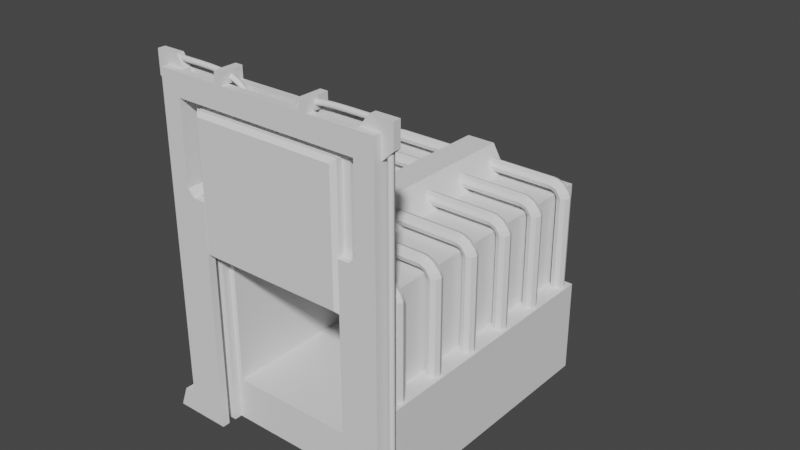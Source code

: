 # Source: Furnace_ForgeT1.blend  (saved by Blender 3.1.7; exported with 4.5.12 LTS)
import bpy
from mathutils import Matrix  # noqa: F401  (used for matrix-valued properties, if any)

bpy.ops.wm.read_factory_settings(use_empty=True)
scene = bpy.context.scene
scene.name = 'Scene'

# ---- collections
col_collection = bpy.data.collections.new('Collection'); scene.collection.children.link(col_collection)

# ---- world
world_world = bpy.data.worlds.new('World'); scene.world = world_world
world_world.use_nodes = True; world_world.node_tree.nodes.clear()
_N = world_world.node_tree.nodes; _L = world_world.node_tree.links
n0 = _N.new('ShaderNodeOutputWorld'); n0.name = 'World Output'; n0.location = (300, 300)
n1 = _N.new('ShaderNodeBackground'); n1.name = 'Background'; n1.location = (10, 300)
n1.inputs[0].default_value = (0.05088, 0.05088, 0.05088, 1.0)
_L.new(n1.outputs[0], n0.inputs[0])
n0.is_active_output = True
world_world.color = (0.05088, 0.05088, 0.05088)
world_world.use_sun_shadow = False
world_world.sun_shadow_jitter_overblur = 0.0

# ---- meshes
me_cube_001 = bpy.data.meshes.new('Cube.001')
me_cube_001.from_pydata([(-1.856, -4.0, 1.144), (-1.856, -4.0, 4.356), (1.856, -4.0, 1.144), (1.856, -4.0, 4.356), (-2.5, -4.0, 0.0), (-2.5, -4.0, 5.0), (2.5, -4.0, 5.0), (2.5, -4.0, 0.0), (-1.856, 3.0, 1.144), (-1.856, 3.0, 4.356), (1.856, 3.0, 4.356), (1.856, 3.0, 1.144), (-2.5, 3.477, 0.0), (-1.977, 4.0, 0.0), (-1.977, 4.0, 4.477), (-2.5, 3.477, 5.0), (1.977, 4.0, 0.0), (2.5, 3.477, 0.0), (2.5, 3.477, 5.0), (1.977, 4.0, 4.477)], [], [(13, 14, 19, 16), (18, 15, 5, 6), (3, 1, 9, 10), (4, 5, 15, 12), (17, 18, 6, 7), (0, 1, 5, 4), (3, 2, 7, 6), (2, 0, 4, 7), (1, 3, 6, 5), (11, 10, 9, 8), (2, 3, 10, 11), (0, 2, 11, 8), (1, 0, 8, 9), (14, 13, 12, 15), (15, 18, 19, 14), (18, 17, 16, 19), (12, 13, 16, 17, 7, 4)])
_uv = me_cube_001.uv_layers.new(name='UVMap')
_uv.uv.foreach_set('vector', [0.375, 0.2762, 0.5988, 0.2762, 0.5988, 0.4738, 0.375, 0.4738, 0.625, 0.5164, 0.875, 0.5164, 0.875, 0.75, 0.625, 0.75, 0.5928, 0.7822, 0.5928, 0.9678, 0.5928, 0.9678, 0.5928, 0.7822, 0.375, 0.0, 0.625, 0.0, 0.625, 0.2336, 0.375, 0.2336, 0.375, 0.5164, 0.625, 0.5164, 0.625, 0.75, 0.375, 0.75, 0.4072, 0.9678, 0.5928, 0.9678, 0.625, 1.0, 0.375, 1.0, 0.5928, 0.7822, 0.4072, 0.7822, 0.375, 0.75, 0.625, 0.75, 0.4072, 0.7822, 0.4072, 0.9678, 0.375, 1.0, 0.375, 0.75, 0.5928, 0.9678, 0.5928, 0.7822, 0.625, 0.75, 0.625, 1.0, 0.4072, 0.7822, 0.5928, 0.7822, 0.5928, 0.9678, 0.4072, 0.9678, 0.4072, 0.7822, 0.5928, 0.7822, 0.5928, 0.7822, 0.4072, 0.7822, 0.4072, 0.9678, 0.4072, 0.7822, 0.4072, 0.7822, 0.4072, 0.9678, 0.5928, 0.9678, 0.4072, 0.9678, 0.4072, 0.9678, 0.5928, 0.9678, 0.5988, 0.2762, 0.375, 0.2762, 0.375, 0.2336, 0.625, 0.2336, 0.625, 0.25, 0.625, 0.5, 0.5988, 0.4738, 0.5988, 0.2762, 0.625, 0.5164, 0.375, 0.5164, 0.375, 0.4738, 0.5988, 0.4738, 0.125, 0.5164, 0.1512, 0.5, 0.3488, 0.5, 0.375, 0.5164, 0.375, 0.75, 0.125, 0.75])
me_cube_001.use_remesh_fix_poles = True
me_cube_001.use_remesh_preserve_attributes = False
me_cube_001.update()
me_cube_002 = bpy.data.meshes.new('Cube.002')
me_cube_002.from_pydata([(-0.8, -4.0, 0.0), (-0.4, -4.0, 0.7), (-0.8, 3.0, 0.0), (-0.4, 3.0, 0.7), (0.8, -4.0, 0.0), (0.4, -4.0, 0.7), (0.8, 3.0, 0.0), (0.4, 3.0, 0.7)], [], [(0, 1, 3, 2), (2, 3, 7, 6), (6, 7, 5, 4), (4, 5, 1, 0), (2, 6, 4, 0), (7, 3, 1, 5)])
_uv = me_cube_002.uv_layers.new(name='UVMap')
_uv.uv.foreach_set('vector', [0.375, 0.0, 0.625, 0.0, 0.625, 0.25, 0.375, 0.25, 0.375, 0.25, 0.625, 0.25, 0.625, 0.5, 0.375, 0.5, 0.375, 0.5, 0.625, 0.5, 0.625, 0.75, 0.375, 0.75, 0.375, 0.75, 0.625, 0.75, 0.625, 1.0, 0.375, 1.0, 0.125, 0.5, 0.375, 0.5, 0.375, 0.75, 0.125, 0.75, 0.625, 0.5, 0.875, 0.5, 0.875, 0.75, 0.625, 0.75])
me_cube_002.use_remesh_fix_poles = True
me_cube_002.use_remesh_preserve_attributes = False
me_cube_002.update()
me_cube_003 = bpy.data.meshes.new('Cube.003')
me_cube_003.from_pydata([(2.5, -4.0, 0.0), (2.5, -4.0, 2.5), (2.5, 3.0, 0.0), (2.5, 3.0, 2.5), (3.0, -4.0, 0.0), (3.0, -4.0, 2.5), (3.0, 3.0, 0.0), (3.0, 3.0, 2.5)], [], [(0, 1, 3, 2), (2, 3, 7, 6), (6, 7, 5, 4), (4, 5, 1, 0), (2, 6, 4, 0), (7, 3, 1, 5)])
_uv = me_cube_003.uv_layers.new(name='UVMap')
_uv.uv.foreach_set('vector', [0.375, 0.0, 0.625, 0.0, 0.625, 0.25, 0.375, 0.25, 0.375, 0.25, 0.625, 0.25, 0.625, 0.5, 0.375, 0.5, 0.375, 0.5, 0.625, 0.5, 0.625, 0.75, 0.375, 0.75, 0.375, 0.75, 0.625, 0.75, 0.625, 1.0, 0.375, 1.0, 0.125, 0.5, 0.375, 0.5, 0.375, 0.75, 0.125, 0.75, 0.625, 0.5, 0.875, 0.5, 0.875, 0.75, 0.625, 0.75])
me_cube_003.use_remesh_fix_poles = True
me_cube_003.use_remesh_preserve_attributes = False
me_cube_003.update()
me_cylinder = bpy.data.meshes.new('Cylinder')
me_cylinder.from_pydata([(2.75, 0.1794, 2.501), (2.75, 0.1794, 5.0), (2.877, 0.1269, 2.501), (2.876, 0.1269, 5.012), (2.929, -2.95e-08, 2.501), (2.929, -2.95e-08, 5.017), (2.877, -0.1269, 2.501), (2.876, -0.1269, 5.012), (2.75, -0.1794, 2.501), (2.75, -0.1794, 5.0), (2.623, -0.1269, 2.501), (2.624, -0.1269, 4.988), (2.571, -1.951e-08, 2.501), (2.571, -1.951e-08, 4.983), (2.623, 0.1269, 2.501), (2.624, 0.1269, 4.988), (2.823, 0.1269, 5.133), (2.7, 0.1794, 5.1), (2.873, -1.459e-08, 5.146), (2.823, -0.1269, 5.133), (2.7, -0.1794, 5.1), (2.577, -0.1269, 5.067), (2.527, -4.611e-09, 5.054), (2.577, 0.1269, 5.067), (2.681, 0.1179, 5.292), (2.603, 0.1667, 5.204), (2.713, -1.594e-08, 5.329), (2.681, -0.1179, 5.292), (2.603, -0.1667, 5.204), (2.524, -0.1179, 5.116), (2.492, -6.66e-09, 5.079), (2.524, 0.1179, 5.116), (2.51, 0.1179, 5.374), (2.48, 0.1667, 5.26), (2.523, -1.484e-08, 5.421), (2.51, -0.1179, 5.374), (2.48, -0.1667, 5.26), (2.45, -0.1179, 5.146), (2.437, -5.564e-09, 5.099), (2.45, 0.1179, 5.146), (2.382, 0.1179, 5.391), (2.382, 0.1667, 5.273), (2.382, -1.658e-08, 5.44), (2.382, -0.1179, 5.391), (2.382, -0.1667, 5.273), (2.382, -0.1179, 5.155), (2.382, -7.306e-09, 5.106), (2.382, 0.1179, 5.155), (0.472, 0.1179, 5.394), (0.4718, 0.1667, 5.276), (0.472, 1.069e-06, 5.443), (0.472, -0.1179, 5.394), (0.4718, -0.1667, 5.276), (0.4716, -0.1179, 5.158), (0.4715, 1.079e-06, 5.109), (0.4716, 0.1179, 5.158)], [], [(0, 1, 3, 2), (2, 3, 5, 4), (4, 5, 7, 6), (6, 7, 9, 8), (8, 9, 11, 10), (10, 11, 13, 12), (13, 11, 21, 22), (12, 13, 15, 14), (14, 15, 1, 0), (0, 2, 4, 6, 8, 10, 12, 14), (17, 23, 31, 25), (9, 7, 19, 20), (15, 13, 22, 23), (5, 3, 16, 18), (11, 9, 20, 21), (1, 15, 23, 17), (3, 1, 17, 16), (7, 5, 18, 19), (27, 26, 34, 35), (22, 21, 29, 30), (20, 19, 27, 28), (18, 16, 24, 26), (23, 22, 30, 31), (21, 20, 28, 29), (19, 18, 26, 27), (16, 17, 25, 24), (39, 38, 46, 47), (24, 25, 33, 32), (25, 31, 39, 33), (30, 29, 37, 38), (28, 27, 35, 36), (26, 24, 32, 34), (31, 30, 38, 39), (29, 28, 36, 37), (46, 45, 53, 54), (37, 36, 44, 45), (35, 34, 42, 43), (32, 33, 41, 40), (33, 39, 47, 41), (38, 37, 45, 46), (36, 35, 43, 44), (34, 32, 40, 42), (48, 49, 55, 54, 53, 52, 51, 50), (44, 43, 51, 52), (42, 40, 48, 50), (47, 46, 54, 55), (45, 44, 52, 53), (43, 42, 50, 51), (40, 41, 49, 48), (41, 47, 55, 49)])
_uv = me_cylinder.uv_layers.new(name='UVMap')
_uv.uv.foreach_set('vector', [1.0, 0.5, 1.0, 1.0, 0.875, 1.0, 0.875, 0.5, 0.875, 0.5, 0.875, 1.0, 0.75, 1.0, 0.75, 0.5, 0.75, 0.5, 0.75, 1.0, 0.625, 1.0, 0.625, 0.5, 0.625, 0.5, 0.625, 1.0, 0.5, 1.0, 0.5, 0.5, 0.5, 0.5, 0.5, 1.0, 0.375, 1.0, 0.375, 0.5, 0.375, 0.5, 0.375, 1.0, 0.25, 1.0, 0.25, 0.5, 0.25, 1.0, 0.375, 1.0, 0.375, 1.0, 0.25, 1.0, 0.25, 0.5, 0.25, 1.0, 0.125, 1.0, 0.125, 0.5, 0.125, 0.5, 0.125, 1.0, 0.0, 1.0, 0.0, 0.5, 0.75, 0.49, 0.9197, 0.4197, 0.99, 0.25, 0.9197, 0.08029, 0.75, 0.01, 0.5803, 0.08029, 0.51, 0.25, 0.5803, 0.4197, 0.0, 1.0, 0.125, 1.0, 0.125, 1.0, 0.0, 1.0, 0.5, 1.0, 0.625, 1.0, 0.625, 1.0, 0.5, 1.0, 0.125, 1.0, 0.25, 1.0, 0.25, 1.0, 0.125, 1.0, 0.75, 1.0, 0.875, 1.0, 0.875, 1.0, 0.75, 1.0, 0.375, 1.0, 0.5, 1.0, 0.5, 1.0, 0.375, 1.0, 0.0, 1.0, 0.125, 1.0, 0.125, 1.0, 0.0, 1.0, 0.875, 1.0, 1.0, 1.0, 1.0, 1.0, 0.875, 1.0, 0.625, 1.0, 0.75, 1.0, 0.75, 1.0, 0.625, 1.0, 0.625, 1.0, 0.75, 1.0, 0.75, 1.0, 0.625, 1.0, 0.25, 1.0, 0.375, 1.0, 0.375, 1.0, 0.25, 1.0, 0.5, 1.0, 0.625, 1.0, 0.625, 1.0, 0.5, 1.0, 0.75, 1.0, 0.875, 1.0, 0.875, 1.0, 0.75, 1.0, 0.125, 1.0, 0.25, 1.0, 0.25, 1.0, 0.125, 1.0, 0.375, 1.0, 0.5, 1.0, 0.5, 1.0, 0.375, 1.0, 0.625, 1.0, 0.75, 1.0, 0.75, 1.0, 0.625, 1.0, 0.875, 1.0, 1.0, 1.0, 1.0, 1.0, 0.875, 1.0, 0.125, 1.0, 0.25, 1.0, 0.25, 1.0, 0.125, 1.0, 0.875, 1.0, 1.0, 1.0, 1.0, 1.0, 0.875, 1.0, 0.0, 1.0, 0.125, 1.0, 0.125, 1.0, 0.0, 1.0, 0.25, 1.0, 0.375, 1.0, 0.375, 1.0, 0.25, 1.0, 0.5, 1.0, 0.625, 1.0, 0.625, 1.0, 0.5, 1.0, 0.75, 1.0, 0.875, 1.0, 0.875, 1.0, 0.75, 1.0, 0.125, 1.0, 0.25, 1.0, 0.25, 1.0, 0.125, 1.0, 0.375, 1.0, 0.5, 1.0, 0.5, 1.0, 0.375, 1.0, 0.25, 1.0, 0.375, 1.0, 0.375, 1.0, 0.25, 1.0, 0.375, 1.0, 0.5, 1.0, 0.5, 1.0, 0.375, 1.0, 0.625, 1.0, 0.75, 1.0, 0.75, 1.0, 0.625, 1.0, 0.875, 1.0, 1.0, 1.0, 1.0, 1.0, 0.875, 1.0, 0.0, 1.0, 0.125, 1.0, 0.125, 1.0, 0.0, 1.0, 0.25, 1.0, 0.375, 1.0, 0.375, 1.0, 0.25, 1.0, 0.5, 1.0, 0.625, 1.0, 0.625, 1.0, 0.5, 1.0, 0.75, 1.0, 0.875, 1.0, 0.875, 1.0, 0.75, 1.0, 0.4197, 0.4197, 0.25, 0.49, 0.08029, 0.4197, 0.01, 0.25, 0.08029, 0.08029, 0.25, 0.01, 0.4197, 0.08029, 0.49, 0.25, 0.5, 1.0, 0.625, 1.0, 0.625, 1.0, 0.5, 1.0, 0.75, 1.0, 0.875, 1.0, 0.875, 1.0, 0.75, 1.0, 0.125, 1.0, 0.25, 1.0, 0.25, 1.0, 0.125, 1.0, 0.375, 1.0, 0.5, 1.0, 0.5, 1.0, 0.375, 1.0, 0.625, 1.0, 0.75, 1.0, 0.75, 1.0, 0.625, 1.0, 0.875, 1.0, 1.0, 1.0, 1.0, 1.0, 0.875, 1.0, 0.0, 1.0, 0.125, 1.0, 0.125, 1.0, 0.0, 1.0])
me_cylinder.use_remesh_fix_poles = True
me_cylinder.use_remesh_preserve_attributes = False
me_cylinder.update()
me_cube_004 = bpy.data.meshes.new('Cube.004')
me_cube_004.from_pydata([(2.3, -4.6, 0.0), (2.3, -4.6, 6.1), (2.3, -4.0, 0.0), (2.3, -4.0, 6.1), (3.0, -4.6, 0.0), (3.0, -4.6, 6.3), (3.0, -4.0, 0.0), (3.0, -4.0, 6.3), (2.3, -4.2, 0.0), (2.3, -4.4, 0.0), (2.3, -4.4, 6.1), (2.3, -4.2, 6.1), (3.0, -4.4, 0.0), (3.0, -4.2, 0.0), (3.0, -4.2, 6.3), (3.0, -4.4, 6.3), (2.0, -4.4, 0.0), (2.0, -4.6, 0.0), (2.0, -4.6, 6.1), (2.0, -4.2, 6.1), (2.0, -4.0, 6.1), (2.0, -4.0, 0.0), (2.0, -4.2, 0.0), (2.0, -4.4, 6.1), (2.475, -4.0, 0.0), (2.475, -4.0, 6.3), (2.475, -4.6, 0.0), (2.475, -4.6, 6.3), (2.475, -4.2, 6.3), (2.475, -4.4, 6.3), (2.475, -4.2, 0.0), (2.475, -4.4, 0.0), (2.475, -4.0, 9.0), (3.0, -4.0, 9.0), (3.0, -4.4, 9.0), (3.0, -4.6, 9.0), (3.0, -4.2, 9.0), (2.475, -4.2, 9.0), (2.475, -4.4, 9.0), (2.475, -4.6, 9.0), (2.475, -4.0, 8.42), (2.475, -4.2, 8.42), (3.0, -4.0, 8.42), (3.0, -4.2, 8.42), (3.0, -4.6, 8.42), (2.475, -4.6, 8.42), (2.475, -4.4, 8.42), (3.0, -4.4, 8.42), (-2.384e-07, -4.2, 8.42), (-2.384e-07, -4.2, 9.0), (-2.384e-07, -4.0, 9.0), (-2.384e-07, -4.4, 9.0), (-2.384e-07, -4.6, 9.0), (-2.384e-07, -4.0, 8.42), (-2.384e-07, -4.6, 8.42), (-2.384e-07, -4.4, 8.42), (3.3, -4.2, 9.3), (3.3, -4.4, 9.3), (2.7, -4.2, 9.3), (2.7, -4.4, 9.3), (3.3, -4.4, 8.7), (3.3, -4.2, 8.7), (1.3, -4.6, 9.0), (1.1, -4.6, 9.0), (1.1, -4.6, 8.42), (1.3, -4.6, 8.42), (1.3, -4.4, 8.42), (1.1, -4.4, 8.42), (1.1, -4.4, 9.0), (1.3, -4.4, 9.0), (1.3, -4.0, 9.0), (1.1, -4.0, 9.0), (1.1, -4.2, 9.0), (1.3, -4.2, 9.0), (1.3, -4.2, 8.42), (1.1, -4.2, 8.42), (1.1, -4.0, 8.42), (1.3, -4.0, 8.42), (1.3, -4.6, 9.3), (1.1, -4.6, 9.3), (1.1, -4.4, 9.3), (1.3, -4.4, 9.3), (1.3, -4.0, 9.3), (1.1, -4.0, 9.3), (1.1, -4.2, 9.3), (1.3, -4.2, 9.3), (1.1, -4.3, 9.0), (1.3, -4.3, 9.0), (1.1, -4.3, 9.3), (1.3, -4.3, 9.3), (1.1, -4.3, 9.0), (1.3, -4.3, 9.0), (1.1, -4.3, 9.3), (1.3, -4.3, 9.3), (2.3, -4.6, 0.4571), (2.3, -4.0, 0.4571), (3.0, -4.0, 0.5571), (3.0, -4.6, 0.5571), (3.0, -4.2, 0.5571), (3.0, -4.4, 0.5571), (2.3, -4.4, 0.4571), (2.3, -4.2, 0.4571), (2.0, -4.6, 0.4571), (2.0, -4.0, 0.4571), (2.0, -4.4, 0.4571), (2.0, -4.2, 0.4571), (2.475, -4.6, 0.5571), (2.475, -4.0, 0.5571), (3.3, -4.0, 0.5571), (3.5, -4.0, 0.0), (3.5, -4.2, 0.0), (3.3, -4.6, 0.5571), (3.5, -4.6, 0.0), (3.5, -4.4, 0.0), (3.3, -4.2, 0.5571), (3.3, -4.4, 0.5571)], [], [(95, 2, 21, 103), (107, 25, 7, 96), (99, 15, 5, 97), (106, 27, 1, 94), (31, 12, 4, 26), (29, 10, 1, 27), (25, 3, 11, 28), (28, 11, 10, 29), (24, 6, 13, 30), (30, 13, 12, 31), (96, 7, 14, 98), (98, 14, 15, 99), (1, 10, 23, 18), (100, 10, 11, 101), (105, 19, 20, 103), (102, 18, 23, 104), (2, 8, 22, 21), (94, 1, 18, 102), (100, 9, 16, 104), (11, 3, 20, 19), (9, 0, 17, 16), (101, 11, 19, 105), (8, 30, 31, 9), (2, 24, 30, 8), (42, 40, 32, 33), (43, 42, 33, 36), (72, 71, 50, 49), (9, 31, 26, 0), (97, 5, 27, 106), (95, 3, 25, 107), (36, 37, 58, 56), (33, 32, 37, 36), (34, 38, 39, 35), (45, 44, 35, 39), (64, 63, 52, 54), (41, 46, 38, 37), (44, 47, 34, 35), (43, 36, 56, 61), (15, 14, 43, 47), (5, 15, 47, 44), (28, 29, 46, 41), (29, 27, 45, 46), (27, 5, 44, 45), (25, 28, 41, 40), (14, 7, 42, 43), (7, 25, 40, 42), (53, 48, 49, 50), (55, 54, 52, 51), (68, 67, 55, 51), (63, 68, 51, 52), (76, 75, 48, 53), (67, 64, 54, 55), (75, 72, 49, 48), (71, 76, 53, 50), (56, 58, 59, 57), (60, 61, 56, 57), (34, 47, 60, 57), (47, 43, 61, 60), (37, 38, 59, 58), (38, 34, 57, 59), (46, 45, 65, 66), (66, 65, 64, 67), (39, 38, 69, 62), (72, 73, 91, 90), (38, 46, 66, 69), (69, 66, 67, 68), (45, 39, 62, 65), (65, 62, 63, 64), (32, 40, 77, 70), (70, 77, 76, 71), (41, 37, 73, 74), (74, 73, 72, 75), (40, 41, 74, 77), (77, 74, 75, 76), (37, 32, 70, 73), (73, 70, 82, 85), (78, 81, 80, 79), (85, 82, 83, 84), (70, 71, 83, 82), (68, 63, 79, 80), (71, 72, 84, 83), (81, 69, 87, 89), (63, 62, 78, 79), (62, 69, 81, 78), (87, 86, 88, 89), (80, 81, 89, 88), (69, 68, 86, 87), (68, 80, 88, 86), (90, 91, 93, 92), (73, 85, 93, 91), (85, 84, 92, 93), (84, 72, 90, 92), (2, 95, 107, 24), (4, 97, 106, 26), (8, 101, 105, 22), (10, 100, 104, 23), (0, 94, 102, 17), (17, 102, 104, 16), (22, 105, 103, 21), (9, 100, 101, 8), (6, 96, 108, 109), (12, 13, 110, 113), (26, 106, 94, 0), (98, 99, 115, 114), (24, 107, 96, 6), (3, 95, 103, 20), (110, 114, 115, 113), (109, 108, 114, 110), (113, 115, 111, 112), (99, 97, 111, 115), (96, 98, 114, 108), (97, 4, 112, 111), (13, 6, 109, 110), (4, 12, 113, 112)])
_uv = me_cube_004.uv_layers.new(name='UVMap')
_uv.uv.foreach_set('vector', [0.5, 0.25, 0.375, 0.25, 0.375, 0.25, 0.5, 0.25, 0.5, 0.3125, 0.625, 0.3125, 0.625, 0.5, 0.5, 0.5, 0.5, 0.6667, 0.625, 0.6667, 0.625, 0.75, 0.5, 0.75, 0.5, 0.9375, 0.625, 0.9375, 0.625, 1.0, 0.5, 1.0, 0.1875, 0.6667, 0.375, 0.6667, 0.375, 0.75, 0.1875, 0.75, 0.8125, 0.6667, 0.875, 0.6667, 0.875, 0.75, 0.8125, 0.75, 0.8125, 0.5, 0.875, 0.5, 0.875, 0.5833, 0.8125, 0.5833, 0.8125, 0.5833, 0.875, 0.5833, 0.875, 0.6667, 0.8125, 0.6667, 0.1875, 0.5, 0.375, 0.5, 0.375, 0.5833, 0.1875, 0.5833, 0.1875, 0.5833, 0.375, 0.5833, 0.375, 0.6667, 0.1875, 0.6667, 0.5, 0.5, 0.625, 0.5, 0.625, 0.5833, 0.5, 0.5833, 0.5, 0.5833, 0.625, 0.5833, 0.625, 0.6667, 0.5, 0.6667, 0.875, 0.75, 0.875, 0.6667, 0.875, 0.6667, 0.875, 0.75, 0.5, 0.08333, 0.625, 0.08333, 0.625, 0.1667, 0.5, 0.1667, 0.5, 0.1667, 0.625, 0.1667, 0.625, 0.25, 0.5, 0.25, 0.5, 0.0, 0.625, 0.0, 0.625, 0.08333, 0.5, 0.08333, 0.125, 0.5, 0.125, 0.5833, 0.125, 0.5833, 0.125, 0.5, 0.5, 1.0, 0.625, 1.0, 0.625, 1.0, 0.5, 1.0, 0.5, 0.08333, 0.375, 0.08333, 0.375, 0.08333, 0.5, 0.08333, 0.875, 0.5833, 0.875, 0.5, 0.875, 0.5, 0.875, 0.5833, 0.125, 0.6667, 0.125, 0.75, 0.125, 0.75, 0.125, 0.6667, 0.5, 0.1667, 0.625, 0.1667, 0.625, 0.1667, 0.5, 0.1667, 0.125, 0.5833, 0.1875, 0.5833, 0.1875, 0.6667, 0.125, 0.6667, 0.125, 0.5, 0.1875, 0.5, 0.1875, 0.5833, 0.125, 0.5833, 0.625, 0.5, 0.625, 0.3125, 0.625, 0.3125, 0.625, 0.5, 0.625, 0.5833, 0.625, 0.5, 0.625, 0.5, 0.625, 0.5833, 0.8125, 0.5833, 0.8125, 0.5, 0.8125, 0.5, 0.8125, 0.5833, 0.125, 0.6667, 0.1875, 0.6667, 0.1875, 0.75, 0.125, 0.75, 0.5, 0.75, 0.625, 0.75, 0.625, 0.9375, 0.5, 0.9375, 0.5, 0.25, 0.625, 0.25, 0.625, 0.3125, 0.5, 0.3125, 0.625, 0.5833, 0.8125, 0.5833, 0.8125, 0.5833, 0.625, 0.5833, 0.625, 0.5, 0.8125, 0.5, 0.8125, 0.5833, 0.625, 0.5833, 0.625, 0.6667, 0.8125, 0.6667, 0.8125, 0.75, 0.625, 0.75, 0.625, 0.9375, 0.625, 0.75, 0.625, 0.75, 0.625, 0.9375, 0.625, 0.9375, 0.625, 0.9375, 0.625, 0.9375, 0.625, 0.9375, 0.8125, 0.5833, 0.8125, 0.6667, 0.8125, 0.6667, 0.8125, 0.5833, 0.625, 0.75, 0.625, 0.6667, 0.625, 0.6667, 0.625, 0.75, 0.625, 0.5833, 0.625, 0.5833, 0.625, 0.5833, 0.625, 0.5833, 0.625, 0.6667, 0.625, 0.5833, 0.625, 0.5833, 0.625, 0.6667, 0.625, 0.75, 0.625, 0.6667, 0.625, 0.6667, 0.625, 0.75, 0.8125, 0.5833, 0.8125, 0.6667, 0.8125, 0.6667, 0.8125, 0.5833, 0.8125, 0.6667, 0.8125, 0.75, 0.8125, 0.75, 0.8125, 0.6667, 0.625, 0.9375, 0.625, 0.75, 0.625, 0.75, 0.625, 0.9375, 0.8125, 0.5, 0.8125, 0.5833, 0.8125, 0.5833, 0.8125, 0.5, 0.625, 0.5833, 0.625, 0.5, 0.625, 0.5, 0.625, 0.5833, 0.625, 0.5, 0.625, 0.3125, 0.625, 0.3125, 0.625, 0.5, 0.8125, 0.5, 0.8125, 0.5833, 0.8125, 0.5833, 0.8125, 0.5, 0.8125, 0.6667, 0.8125, 0.75, 0.8125, 0.75, 0.8125, 0.6667, 0.8125, 0.6667, 0.8125, 0.6667, 0.8125, 0.6667, 0.8125, 0.6667, 0.8125, 0.75, 0.8125, 0.6667, 0.8125, 0.6667, 0.8125, 0.75, 0.8125, 0.5, 0.8125, 0.5833, 0.8125, 0.5833, 0.8125, 0.5, 0.8125, 0.6667, 0.8125, 0.75, 0.8125, 0.75, 0.8125, 0.6667, 0.8125, 0.5833, 0.8125, 0.5833, 0.8125, 0.5833, 0.8125, 0.5833, 0.625, 0.3125, 0.625, 0.3125, 0.625, 0.3125, 0.625, 0.3125, 0.625, 0.5833, 0.8125, 0.5833, 0.8125, 0.6667, 0.625, 0.6667, 0.625, 0.6667, 0.625, 0.5833, 0.625, 0.5833, 0.625, 0.6667, 0.625, 0.6667, 0.625, 0.6667, 0.625, 0.6667, 0.625, 0.6667, 0.625, 0.6667, 0.625, 0.5833, 0.625, 0.5833, 0.625, 0.6667, 0.8125, 0.5833, 0.8125, 0.6667, 0.8125, 0.6667, 0.8125, 0.5833, 0.8125, 0.6667, 0.625, 0.6667, 0.625, 0.6667, 0.8125, 0.6667, 0.8125, 0.6667, 0.8125, 0.75, 0.8125, 0.75, 0.8125, 0.6667, 0.8125, 0.6667, 0.8125, 0.75, 0.8125, 0.75, 0.8125, 0.6667, 0.8125, 0.75, 0.8125, 0.6667, 0.8125, 0.6667, 0.8125, 0.75, 0.8125, 0.5833, 0.8125, 0.5833, 0.8125, 0.5833, 0.8125, 0.5833, 0.8125, 0.6667, 0.8125, 0.6667, 0.8125, 0.6667, 0.8125, 0.6667, 0.8125, 0.6667, 0.8125, 0.6667, 0.8125, 0.6667, 0.8125, 0.6667, 0.625, 0.9375, 0.625, 0.9375, 0.625, 0.9375, 0.625, 0.9375, 0.625, 0.9375, 0.625, 0.9375, 0.625, 0.9375, 0.625, 0.9375, 0.625, 0.3125, 0.625, 0.3125, 0.625, 0.3125, 0.625, 0.3125, 0.625, 0.3125, 0.625, 0.3125, 0.625, 0.3125, 0.625, 0.3125, 0.8125, 0.5833, 0.8125, 0.5833, 0.8125, 0.5833, 0.8125, 0.5833, 0.8125, 0.5833, 0.8125, 0.5833, 0.8125, 0.5833, 0.8125, 0.5833, 0.8125, 0.5, 0.8125, 0.5833, 0.8125, 0.5833, 0.8125, 0.5, 0.8125, 0.5, 0.8125, 0.5833, 0.8125, 0.5833, 0.8125, 0.5, 0.8125, 0.5833, 0.8125, 0.5, 0.8125, 0.5, 0.8125, 0.5833, 0.8125, 0.5833, 0.8125, 0.5, 0.8125, 0.5, 0.8125, 0.5833, 0.8125, 0.75, 0.8125, 0.6667, 0.8125, 0.6667, 0.8125, 0.75, 0.8125, 0.5833, 0.8125, 0.5, 0.8125, 0.5, 0.8125, 0.5833, 0.625, 0.3125, 0.625, 0.3125, 0.625, 0.3125, 0.625, 0.3125, 0.8125, 0.6667, 0.8125, 0.75, 0.8125, 0.75, 0.8125, 0.6667, 0.8125, 0.5, 0.8125, 0.5833, 0.8125, 0.5833, 0.8125, 0.5, 0.8125, 0.6667, 0.8125, 0.6667, 0.8125, 0.6667, 0.8125, 0.6667, 0.625, 0.9375, 0.625, 0.9375, 0.625, 0.9375, 0.625, 0.9375, 0.8125, 0.75, 0.8125, 0.6667, 0.8125, 0.6667, 0.8125, 0.75, 0.8125, 0.6667, 0.8125, 0.6667, 0.8125, 0.6667, 0.8125, 0.6667, 0.8125, 0.6667, 0.8125, 0.6667, 0.8125, 0.6667, 0.8125, 0.6667, 0.8125, 0.6667, 0.8125, 0.6667, 0.8125, 0.6667, 0.8125, 0.6667, 0.8125, 0.6667, 0.8125, 0.6667, 0.8125, 0.6667, 0.8125, 0.6667, 0.8125, 0.5833, 0.8125, 0.5833, 0.8125, 0.5833, 0.8125, 0.5833, 0.8125, 0.5833, 0.8125, 0.5833, 0.8125, 0.5833, 0.8125, 0.5833, 0.8125, 0.5833, 0.8125, 0.5833, 0.8125, 0.5833, 0.8125, 0.5833, 0.8125, 0.5833, 0.8125, 0.5833, 0.8125, 0.5833, 0.8125, 0.5833, 0.375, 0.25, 0.5, 0.25, 0.5, 0.3125, 0.375, 0.3125, 0.375, 0.75, 0.5, 0.75, 0.5, 0.9375, 0.375, 0.9375, 0.375, 0.1667, 0.5, 0.1667, 0.5, 0.1667, 0.375, 0.1667, 0.625, 0.08333, 0.5, 0.08333, 0.5, 0.08333, 0.625, 0.08333, 0.375, 1.0, 0.5, 1.0, 0.5, 1.0, 0.375, 1.0, 0.375, 0.0, 0.5, 0.0, 0.5, 0.08333, 0.375, 0.08333, 0.375, 0.1667, 0.5, 0.1667, 0.5, 0.25, 0.375, 0.25, 0.375, 0.08333, 0.5, 0.08333, 0.5, 0.1667, 0.375, 0.1667, 0.375, 0.5, 0.5, 0.5, 0.5, 0.5, 0.375, 0.5, 0.375, 0.6667, 0.375, 0.5833, 0.375, 0.5833, 0.375, 0.6667, 0.375, 0.9375, 0.5, 0.9375, 0.5, 1.0, 0.375, 1.0, 0.5, 0.5833, 0.5, 0.6667, 0.5, 0.6667, 0.5, 0.5833, 0.375, 0.3125, 0.5, 0.3125, 0.5, 0.5, 0.375, 0.5, 0.625, 0.25, 0.5, 0.25, 0.5, 0.25, 0.625, 0.25, 0.375, 0.5833, 0.5, 0.5833, 0.5, 0.6667, 0.375, 0.6667, 0.375, 0.5, 0.5, 0.5, 0.5, 0.5833, 0.375, 0.5833, 0.375, 0.6667, 0.5, 0.6667, 0.5, 0.75, 0.375, 0.75, 0.5, 0.6667, 0.5, 0.75, 0.5, 0.75, 0.5, 0.6667, 0.5, 0.5, 0.5, 0.5833, 0.5, 0.5833, 0.5, 0.5, 0.5, 0.75, 0.375, 0.75, 0.375, 0.75, 0.5, 0.75, 0.375, 0.5833, 0.375, 0.5, 0.375, 0.5, 0.375, 0.5833, 0.375, 0.75, 0.375, 0.6667, 0.375, 0.6667, 0.375, 0.75])
me_cube_004.use_remesh_fix_poles = True
me_cube_004.use_remesh_preserve_attributes = False
me_cube_004.update()
me_cube_005 = bpy.data.meshes.new('Cube.005')
me_cube_005.from_pydata([(-2.0, 0.2972, -1.75), (-2.0, 0.2972, 1.75), (2.0, 0.2972, -1.75), (2.0, 0.2972, 1.75), (-1.896, -0.3049, -1.646), (-2.0, -0.2007, -1.75), (-1.896, -0.3049, 1.646), (-2.0, -0.2007, 1.75), (1.896, -0.3049, -1.646), (2.0, -0.2007, -1.75), (1.896, -0.3049, 1.646), (2.0, -0.2007, 1.75), (-2.0, -0.03478, -1.75), (-2.0, 0.1312, -1.75), (2.0, 0.1312, -1.75), (2.0, -0.03478, -1.75), (-2.0, -0.03478, 1.75), (-2.0, 0.1312, 1.75), (2.0, -0.03478, 1.75), (2.0, 0.1312, 1.75), (2.2, 0.1312, -1.75), (2.2, -0.03478, -1.75), (2.2, -0.03478, 1.75), (2.2, 0.1312, 1.75), (-2.2, -0.03478, -1.75), (-2.2, 0.1312, -1.75), (-2.2, -0.03478, 1.75), (-2.2, 0.1312, 1.75)], [], [(8, 10, 6, 4), (0, 1, 3, 2), (18, 16, 7, 11), (13, 17, 1, 0), (15, 18, 11, 9), (4, 6, 7, 5), (10, 8, 9, 11), (5, 9, 8, 4), (11, 7, 6, 10), (12, 15, 9, 5), (0, 2, 14, 13), (13, 14, 15, 12), (2, 3, 19, 14), (15, 14, 20, 21), (5, 7, 16, 12), (16, 17, 27, 26), (3, 1, 17, 19), (19, 17, 16, 18), (20, 23, 22, 21), (14, 19, 23, 20), (18, 15, 21, 22), (19, 18, 22, 23), (24, 26, 27, 25), (13, 12, 24, 25), (12, 16, 26, 24), (17, 13, 25, 27)])
_uv = me_cube_005.uv_layers.new(name='UVMap')
_uv.uv.foreach_set('vector', [0.3824, 0.7565, 0.6176, 0.7565, 0.6176, 0.9935, 0.3824, 0.9935, 0.375, 0.25, 0.625, 0.25, 0.625, 0.5, 0.375, 0.5, 0.625, 0.6319, 0.875, 0.6319, 0.875, 0.6979, 0.625, 0.6979, 0.375, 0.184, 0.625, 0.184, 0.625, 0.25, 0.375, 0.25, 0.375, 0.6319, 0.625, 0.6319, 0.625, 0.6979, 0.375, 0.6979, 0.3824, 0.9935, 0.6176, 0.9935, 0.625, 1.0, 0.375, 1.0, 0.6176, 0.7565, 0.3824, 0.7565, 0.375, 0.6979, 0.625, 0.6979, 0.375, 1.0, 0.375, 0.75, 0.3824, 0.7565, 0.3824, 0.9935, 0.625, 0.75, 0.625, 1.0, 0.6176, 0.9935, 0.6176, 0.7565, 0.125, 0.6319, 0.375, 0.6319, 0.375, 0.6979, 0.125, 0.6979, 0.125, 0.5, 0.375, 0.5, 0.375, 0.566, 0.125, 0.566, 0.125, 0.566, 0.375, 0.566, 0.375, 0.6319, 0.125, 0.6319, 0.375, 0.5, 0.625, 0.5, 0.625, 0.566, 0.375, 0.566, 0.375, 0.6319, 0.375, 0.566, 0.375, 0.566, 0.375, 0.6319, 0.375, 0.0521, 0.625, 0.0521, 0.625, 0.1181, 0.375, 0.1181, 0.875, 0.6319, 0.875, 0.566, 0.875, 0.566, 0.875, 0.6319, 0.625, 0.5, 0.875, 0.5, 0.875, 0.566, 0.625, 0.566, 0.625, 0.566, 0.875, 0.566, 0.875, 0.6319, 0.625, 0.6319, 0.375, 0.566, 0.625, 0.566, 0.625, 0.6319, 0.375, 0.6319, 0.375, 0.566, 0.625, 0.566, 0.625, 0.566, 0.375, 0.566, 0.625, 0.6319, 0.375, 0.6319, 0.375, 0.6319, 0.625, 0.6319, 0.625, 0.566, 0.625, 0.6319, 0.625, 0.6319, 0.625, 0.566, 0.375, 0.1181, 0.625, 0.1181, 0.625, 0.184, 0.375, 0.184, 0.125, 0.566, 0.125, 0.6319, 0.125, 0.6319, 0.125, 0.566, 0.375, 0.1181, 0.625, 0.1181, 0.625, 0.1181, 0.375, 0.1181, 0.625, 0.184, 0.375, 0.184, 0.375, 0.184, 0.625, 0.184])
me_cube_005.use_remesh_fix_poles = True
me_cube_005.use_remesh_preserve_attributes = False
me_cube_005.update()

# ---- curves / text
cu_beziercurve = bpy.data.curves.new('BezierCurve', 'CURVE')
cu_beziercurve.dimensions = '3D'
_sp = cu_beziercurve.splines.new('BEZIER'); _sp.bezier_points.add(1)
_sp.bezier_points.foreach_set('co', [0.5, -4.3, 8.1, 2.9, -4.3, 9.2])
_sp.bezier_points.foreach_set('handle_left', [0.4413, -4.3, 7.395, 1.0, -4.3, 9.2])
_sp.bezier_points.foreach_set('handle_right', [0.6, -4.3, 9.3, 3.8, -4.3, 9.2])
for _p, _l, _r in zip(_sp.bezier_points, ['ALIGNED', 'ALIGNED'], ['ALIGNED', 'ALIGNED']): _p.handle_left_type = _l; _p.handle_right_type = _r
_sp.order_u = 0
_sp.order_v = 0
cu_beziercurve.use_path = True
cu_beziercurve.bevel_resolution = 2
cu_beziercurve.bevel_depth = 0.07
cu_beziercurve.fill_mode = 'FULL'
cu_beziercurve_001 = bpy.data.curves.new('BezierCurve.001', 'CURVE')
cu_beziercurve_001.dimensions = '3D'
_sp = cu_beziercurve_001.splines.new('BEZIER'); _sp.bezier_points.add(1)
_sp.bezier_points.foreach_set('co', [3.15, 0.0, 9.0, 3.15, 0.0, 0.3])
_sp.bezier_points.foreach_set('handle_left', [3.15, 0.0, 9.707, 3.15, 0.0, 1.3])
_sp.bezier_points.foreach_set('handle_right', [3.15, 0.0, 8.0, 3.15, 0.0, -0.7])
for _p, _l, _r in zip(_sp.bezier_points, ['ALIGNED', 'ALIGNED'], ['ALIGNED', 'ALIGNED']): _p.handle_left_type = _l; _p.handle_right_type = _r
_sp.order_u = 0
_sp.order_v = 0
cu_beziercurve_001.use_path = True
cu_beziercurve_001.bevel_resolution = 2
cu_beziercurve_001.bevel_depth = 0.07
cu_beziercurve_001.fill_mode = 'FULL'

# ---- objects
ob_body = bpy.data.objects.new('Body', me_cube_001)
ob_topcube = bpy.data.objects.new('TopCube', me_cube_002)
ob_sidecube = bpy.data.objects.new('SideCube', me_cube_003)
ob_tubes = bpy.data.objects.new('Tubes', me_cylinder)
ob_doorframe = bpy.data.objects.new('DoorFrame', me_cube_004)
ob_door = bpy.data.objects.new('Door', me_cube_005)
ob_ropetop = bpy.data.objects.new('RopeTop', cu_beziercurve)
ob_ropeside = bpy.data.objects.new('RopeSide', cu_beziercurve_001)

# ---- transforms, parenting, visibility, modifiers, constraints
ob_body.location = (0.0, 0.0, 0.0)
ob_topcube.location = (0.0, 0.0, 5.0)
ob_sidecube.location = (0.0, 0.0, 0.0)
_m = ob_sidecube.modifiers.new('Mirror', 'MIRROR')
ob_tubes.location = (0.0, 2.7, 0.0)
_m = ob_tubes.modifiers.new('Mirror', 'MIRROR')
_m = ob_tubes.modifiers.new('Array', 'ARRAY')
_m.count = 6
_m.relative_offset_displace = (0.0, -3.55, 0.0)
ob_doorframe.location = (0.0, 0.0, 0.0)
_m = ob_doorframe.modifiers.new('Mirror', 'MIRROR')
ob_door.location = (-4.358e-08, -4.347, 6.5)
ob_ropetop.location = (0.0, 0.0, 0.0)
_m = ob_ropetop.modifiers.new('Mirror', 'MIRROR')
ob_ropeside.location = (0.0, -4.3, 0.0)
_m = ob_ropeside.modifiers.new('Mirror', 'MIRROR')

# ---- collection membership
col_collection.objects.link(ob_body)
col_collection.objects.link(ob_topcube)
col_collection.objects.link(ob_sidecube)
col_collection.objects.link(ob_tubes)
col_collection.objects.link(ob_doorframe)
col_collection.objects.link(ob_door)
col_collection.objects.link(ob_ropetop)
col_collection.objects.link(ob_ropeside)

# ---- scene / render settings (as saved in the file)
scene.frame_start = 1; scene.frame_end = 250; scene.frame_set(1)
scene.render.engine = 'BLENDER_EEVEE_NEXT'
scene.cycles.sampling_pattern = 'TABULATED_SOBOL'
scene.cycles.use_light_tree = False
scene.view_settings.view_transform = 'Filmic'
bpy.context.view_layer.update()

# ---- added for rendering (the .blend has no active camera and no usable light): camera, sun
cam_auto = bpy.data.cameras.new('AutoCamera')
cam_auto.lens = 50.0
cam_auto.sensor_width = 36.0
cam_auto.clip_end = 1000.0
ob_auto_camera = bpy.data.objects.new('AutoCamera', cam_auto)
scene.collection.objects.link(ob_auto_camera)
ob_auto_camera.location = (15.3531, -18.6837, 16.7725)
ob_auto_camera.rotation_euler = (1.09748, -7.21219e-08, 0.694738)
scene.camera = ob_auto_camera
light_auto_sun = bpy.data.lights.new('AutoSun', 'SUN')
light_auto_sun.energy = 3.0
light_auto_sun.angle = 0.0523599
ob_auto_sun = bpy.data.objects.new('AutoSun', light_auto_sun)
scene.collection.objects.link(ob_auto_sun)
ob_auto_sun.rotation_euler = (0.872665, 0.174533, 0.523599)
bpy.context.view_layer.update()
